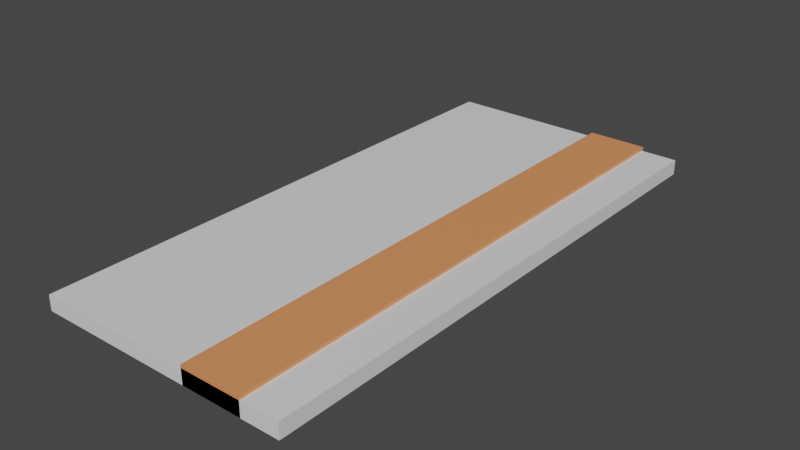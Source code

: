 # Source: 05top.blend  (saved by Blender 3.3.6; exported with 4.5.12 LTS)
import bpy
from mathutils import Matrix  # noqa: F401  (used for matrix-valued properties, if any)

bpy.ops.wm.read_factory_settings(use_empty=True)
scene = bpy.context.scene
scene.name = 'Scene'

# ---- collections
col_collection = bpy.data.collections.new('Collection'); scene.collection.children.link(col_collection)

# ---- materials (node trees are filled in below, after node groups)
mat_mat1 = bpy.data.materials.new('mat1')
mat_mat1.use_transparent_shadow = False
mat_mat2 = bpy.data.materials.new('mat2')
mat_mat2.alpha_threshold = 0.0
mat_mat2.use_transparent_shadow = False
mat_mat2.roughness = 0.5
mat_mat2.line_color = (0.0, 0.0, 0.0, 1.0)

# ---- node groups
ng_auto_smooth = bpy.data.node_groups.new('Auto Smooth', 'GeometryNodeTree')
_s = ng_auto_smooth.interface.new_socket(name='Geometry', in_out='OUTPUT', socket_type='NodeSocketGeometry')
_s = ng_auto_smooth.interface.new_socket(name='Geometry', in_out='INPUT', socket_type='NodeSocketGeometry')
_s = ng_auto_smooth.interface.new_socket(name='Angle', in_out='INPUT', socket_type='NodeSocketFloat')
_s.subtype = 'ANGLE'
_s.min_value = 0.0
_s.max_value = 3.142
ng_auto_smooth.is_modifier = True
_N = ng_auto_smooth.nodes; _L = ng_auto_smooth.links
n0 = _N.new('NodeGroupOutput'); n0.name = 'Group Output'; n0.location = (480, -100)
n1 = _N.new('NodeGroupInput'); n1.name = 'Group Input'; n1.location = (-420, -300)
n2 = _N.new('NodeGroupInput'); n2.name = 'Group Input.001'; n2.location = (-60, -100)
n3 = _N.new('GeometryNodeSetShadeSmooth'); n3.name = 'Set Shade Smooth'; n3.location = (120, -100)
n3.domain = 'EDGE'
n4 = _N.new('GeometryNodeSetShadeSmooth'); n4.name = 'Set Shade Smooth.001'; n4.location = (300, -100)
n5 = _N.new('GeometryNodeInputMeshEdgeAngle'); n5.name = 'Edge Angle'; n5.location = (-420, -220)
n6 = _N.new('GeometryNodeInputEdgeSmooth'); n6.name = 'Is Edge Smooth'; n6.location = (-60, -160)
n7 = _N.new('GeometryNodeInputShadeSmooth'); n7.name = 'Is Face Smooth'; n7.location = (-240, -340)
n8 = _N.new('FunctionNodeBooleanMath'); n8.name = 'Boolean Math'; n8.location = (-60, -220)
n9 = _N.new('FunctionNodeCompare'); n9.name = 'Compare'; n9.location = (-240, -180)
n9.operation = 'LESS_EQUAL'
_L.new(n5.outputs[0], n9.inputs[0])
_L.new(n4.outputs[0], n0.inputs[0])
_L.new(n1.outputs[1], n9.inputs[1])
_L.new(n9.outputs[0], n8.inputs[0])
_L.new(n7.outputs[0], n8.inputs[1])
_L.new(n2.outputs[0], n3.inputs[0])
_L.new(n6.outputs[0], n3.inputs[1])
_L.new(n3.outputs[0], n4.inputs[0])
_L.new(n8.outputs[0], n3.inputs[2])
n0.is_active_output = True

# ---- material node trees
mat_mat1.use_nodes = True; mat_mat1.node_tree.nodes.clear()
_N = mat_mat1.node_tree.nodes; _L = mat_mat1.node_tree.links
n0 = _N.new('ShaderNodeBsdfPrincipled'); n0.name = 'Principled BSDF'; n0.location = (10, 300)
n0.distribution = 'GGX'
n0.subsurface_method = 'RANDOM_WALK_SKIN'
n0.inputs[3].default_value = 1.45
n0.inputs[27].default_value = (0.0, 0.0, 0.0, 1.0)
n0.inputs[28].default_value = 1.0
n1 = _N.new('ShaderNodeOutputMaterial'); n1.name = 'Material Output'; n1.location = (300, 300)
_L.new(n0.outputs[0], n1.inputs[0])
n1.is_active_output = True
mat_mat2.use_nodes = True; mat_mat2.node_tree.nodes.clear()
_N = mat_mat2.node_tree.nodes; _L = mat_mat2.node_tree.links
n0 = _N.new('ShaderNodeOutputMaterial'); n0.name = 'Material Output'; n0.location = (300, 300)
n1 = _N.new('ShaderNodeBsdfPrincipled'); n1.name = 'Principled BSDF'; n1.location = (10, 300)
n1.distribution = 'GGX'
n1.subsurface_method = 'RANDOM_WALK_SKIN'
n1.inputs[0].default_value = (0.8, 0.2861, 0.1128, 1.0)
n1.inputs[3].default_value = 1.45
n1.inputs[27].default_value = (0.0, 0.0, 0.0, 1.0)
n1.inputs[28].default_value = 1.0
_L.new(n1.outputs[0], n0.inputs[0])
n0.is_active_output = True

# ---- world
world_world = bpy.data.worlds.new('World'); scene.world = world_world
world_world.use_nodes = True; world_world.node_tree.nodes.clear()
_N = world_world.node_tree.nodes; _L = world_world.node_tree.links
n0 = _N.new('ShaderNodeOutputWorld'); n0.name = 'World Output'; n0.location = (300, 300)
n1 = _N.new('ShaderNodeBackground'); n1.name = 'Background'; n1.location = (10, 300)
n1.inputs[0].default_value = (0.05088, 0.05088, 0.05088, 1.0)
_L.new(n1.outputs[0], n0.inputs[0])
n0.is_active_output = True
world_world.color = (0.05088, 0.05088, 0.05088)
world_world.use_sun_shadow = False
world_world.sun_shadow_jitter_overblur = 0.0

# ---- meshes
me_cube_003 = bpy.data.meshes.new('Cube.003')
me_cube_003.from_pydata([(0.425, 0.06412, 0.05), (0.425, 0.06412, 0.0), (-0.425, 0.06412, 0.05), (-0.425, 0.06412, 0.0), (0.425, 1.904, 0.05), (0.425, 1.904, 0.0), (-0.425, 1.904, 0.05), (-0.425, 1.904, 0.0)], [], [(0, 4, 6, 2), (3, 2, 6, 7), (7, 6, 4, 5), (5, 1, 3, 7), (1, 0, 2, 3), (5, 4, 0, 1)])
me_cube_003.polygons.foreach_set('use_smooth', [True] * 6)
_uv = me_cube_003.uv_layers.new(name='UVMap')
_uv.uv.foreach_set('vector', [0.4615, 0.8718, 0.4615, 1.192e-07, 0.9231, 0.0, 0.9231, 0.8718, 0.9744, 0.8718, 0.9487, 0.8718, 0.9487, 0.0, 0.9744, 0.0, 1.0, 0.9231, 0.9744, 0.9231, 0.9744, 0.4615, 1.0, 0.4615, 0.0, 0.8718, 0.0, 0.0, 0.4615, 5.96e-08, 0.4615, 0.8718, 1.0, 0.4615, 0.9744, 0.4615, 0.9744, 0.0, 1.0, 0.0, 0.9487, 0.8718, 0.9231, 0.8718, 0.9231, 0.0, 0.9487, 0.0])
me_cube_003.materials.append(mat_mat1)
me_cube_003.use_mirror_vertex_groups = False
me_cube_003.update()
me_cube_001 = bpy.data.meshes.new('Cube.001')
me_cube_001.from_pydata([(1.275, 0.06412, 0.06), (1.275, 0.06412, 0.0), (0.425, 0.06412, 0.06), (0.425, 0.06412, 0.0), (1.275, 1.914, 0.06), (1.275, 1.914, 0.0), (0.425, 1.914, 0.06), (0.425, 1.914, 0.0)], [], [(0, 4, 6, 2), (3, 2, 6, 7), (7, 6, 4, 5), (5, 1, 3, 7), (1, 0, 2, 3), (5, 4, 0, 1)])
me_cube_001.polygons.foreach_set('use_smooth', [True] * 6)
_uv = me_cube_001.uv_layers.new(name='UVMap')
_uv.uv.foreach_set('vector', [0.4615, 0.8718, 0.4615, 1.192e-07, 0.9231, 0.0, 0.9231, 0.8718, 0.9744, 0.8718, 0.9487, 0.8718, 0.9487, 0.0, 0.9744, 0.0, 1.0, 0.9231, 0.9744, 0.9231, 0.9744, 0.4615, 1.0, 0.4615, 0.0, 0.8718, 0.0, 0.0, 0.4615, 5.96e-08, 0.4615, 0.8718, 1.0, 0.4615, 0.9744, 0.4615, 0.9744, 0.0, 1.0, 0.0, 0.9487, 0.8718, 0.9231, 0.8718, 0.9231, 0.0, 0.9487, 0.0])
me_cube_001.materials.append(mat_mat2)
me_cube_001.use_mirror_vertex_groups = False
me_cube_001.update()

# ---- objects
ob_0 = bpy.data.objects.new('0', me_cube_003)
ob_1 = bpy.data.objects.new('1', me_cube_001)

# ---- transforms, parenting, visibility, modifiers, constraints
ob_0.location = (0.0, 0.0, 0.0)
ob_0.lock_rotations_4d = False
ob_0.empty_display_type = 'ARROWS'
ob_0.lineart.crease_threshold = 0.0
_m = ob_0.modifiers.new('Bevel', 'BEVEL')
_m.width = 0.005
_m.width_pct = 0.005
_m.segments = 5
_m.limit_method = 'WEIGHT'
_m = ob_0.modifiers.new('EdgeSplit', 'EDGE_SPLIT')
_m = ob_0.modifiers.new('Auto Smooth', 'NODES')
_m.node_group = ng_auto_smooth
_gi = [s.identifier for s in ng_auto_smooth.interface.items_tree if s.item_type == 'SOCKET' and s.in_out == 'INPUT']
_m[_gi[1]] = 0.5236  # Angle
ob_1.location = (0.0, 0.0, 0.0)
ob_1.scale = (0.2353, 1.0, 1.0)
ob_1.lock_rotations_4d = False
ob_1.empty_display_type = 'ARROWS'
ob_1.lineart.crease_threshold = 0.0
_m = ob_1.modifiers.new('Bevel', 'BEVEL')
_m.width = 0.005
_m.width_pct = 0.005
_m.segments = 5
_m.limit_method = 'WEIGHT'
_m = ob_1.modifiers.new('EdgeSplit', 'EDGE_SPLIT')
_m = ob_1.modifiers.new('Auto Smooth', 'NODES')
_m.node_group = ng_auto_smooth
_gi = [s.identifier for s in ng_auto_smooth.interface.items_tree if s.item_type == 'SOCKET' and s.in_out == 'INPUT']
_m[_gi[1]] = 0.5236  # Angle

# ---- collection membership
col_collection.objects.link(ob_0)
col_collection.objects.link(ob_1)

# ---- scene / render settings (as saved in the file)
scene.frame_start = 1; scene.frame_end = 250; scene.frame_set(1)
scene.render.engine = 'BLENDER_EEVEE_NEXT'
scene.cycles.sampling_pattern = 'TABULATED_SOBOL'
scene.cycles.use_light_tree = False
scene.view_settings.view_transform = 'Filmic'
bpy.context.view_layer.update()

# ---- added for rendering (the .blend has no active camera and no usable light): camera, sun
cam_auto = bpy.data.cameras.new('AutoCamera')
cam_auto.lens = 50.0
cam_auto.sensor_width = 36.0
cam_auto.clip_end = 1000.0
ob_auto_camera = bpy.data.objects.new('AutoCamera', cam_auto)
scene.collection.objects.link(ob_auto_camera)
ob_auto_camera.location = (1.88451, -1.27229, 1.53761)
ob_auto_camera.rotation_euler = (1.09748, -7.21219e-08, 0.694738)
scene.camera = ob_auto_camera
light_auto_sun = bpy.data.lights.new('AutoSun', 'SUN')
light_auto_sun.energy = 3.0
light_auto_sun.angle = 0.0523599
ob_auto_sun = bpy.data.objects.new('AutoSun', light_auto_sun)
scene.collection.objects.link(ob_auto_sun)
ob_auto_sun.rotation_euler = (0.872665, 0.174533, 0.523599)
bpy.context.view_layer.update()
